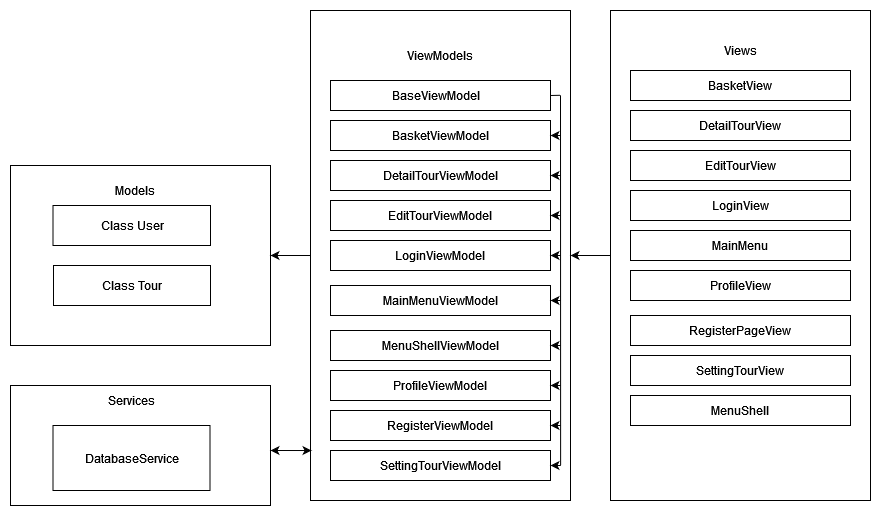

The diagram above was exported from draw.io. Its source (the exported page's mxGraphModel, read from the mxfile embedded in the PNG):
<mxGraphModel dx="1050" dy="538" grid="1" gridSize="10" guides="1" tooltips="1" connect="1" arrows="1" fold="1" page="1" pageScale="1" pageWidth="827" pageHeight="1169" math="0" shadow="0">
  <root>
    <mxCell id="0" />
    <mxCell id="1" parent="0" />
    <mxCell id="60odFdYAIiWu31MztMrQ-1" value="" style="rounded=0;whiteSpace=wrap;html=1;" vertex="1" parent="1">
      <mxGeometry x="20" y="230" width="260" height="180" as="geometry" />
    </mxCell>
    <mxCell id="60odFdYAIiWu31MztMrQ-2" value="Class User" style="rounded=0;whiteSpace=wrap;html=1;" vertex="1" parent="1">
      <mxGeometry x="62.5" y="270" width="157.5" height="40" as="geometry" />
    </mxCell>
    <mxCell id="60odFdYAIiWu31MztMrQ-3" value="Models" style="text;html=1;strokeColor=none;fillColor=none;align=center;verticalAlign=middle;whiteSpace=wrap;rounded=0;" vertex="1" parent="1">
      <mxGeometry x="115" y="240" width="60" height="30" as="geometry" />
    </mxCell>
    <mxCell id="60odFdYAIiWu31MztMrQ-4" value="Class Tour" style="rounded=0;whiteSpace=wrap;html=1;" vertex="1" parent="1">
      <mxGeometry x="63" y="330" width="157" height="40" as="geometry" />
    </mxCell>
    <mxCell id="60odFdYAIiWu31MztMrQ-5" value="" style="rounded=0;whiteSpace=wrap;html=1;" vertex="1" parent="1">
      <mxGeometry x="320" y="75" width="260" height="490" as="geometry" />
    </mxCell>
    <mxCell id="60odFdYAIiWu31MztMrQ-6" value="&lt;div&gt;ViewModels&lt;/div&gt;" style="text;html=1;strokeColor=none;fillColor=none;align=center;verticalAlign=middle;whiteSpace=wrap;rounded=0;" vertex="1" parent="1">
      <mxGeometry x="420" y="105" width="60" height="30" as="geometry" />
    </mxCell>
    <mxCell id="60odFdYAIiWu31MztMrQ-7" value="BaseViewModel&lt;span style=&quot;white-space: pre;&quot;&gt; &lt;/span&gt;" style="rounded=0;whiteSpace=wrap;html=1;" vertex="1" parent="1">
      <mxGeometry x="340" y="145" width="220" height="30" as="geometry" />
    </mxCell>
    <mxCell id="60odFdYAIiWu31MztMrQ-8" value="BasketViewModel" style="rounded=0;whiteSpace=wrap;html=1;" vertex="1" parent="1">
      <mxGeometry x="340" y="185" width="220" height="30" as="geometry" />
    </mxCell>
    <mxCell id="60odFdYAIiWu31MztMrQ-12" value="DetailTourViewModel" style="rounded=0;whiteSpace=wrap;html=1;" vertex="1" parent="1">
      <mxGeometry x="340" y="225" width="220" height="30" as="geometry" />
    </mxCell>
    <mxCell id="60odFdYAIiWu31MztMrQ-13" value="EditTourViewModel" style="rounded=0;whiteSpace=wrap;html=1;" vertex="1" parent="1">
      <mxGeometry x="340" y="265" width="220" height="30" as="geometry" />
    </mxCell>
    <mxCell id="60odFdYAIiWu31MztMrQ-14" value="LoginViewModel" style="rounded=0;whiteSpace=wrap;html=1;" vertex="1" parent="1">
      <mxGeometry x="340" y="305" width="220" height="30" as="geometry" />
    </mxCell>
    <mxCell id="60odFdYAIiWu31MztMrQ-15" value="MainMenuViewModel" style="rounded=0;whiteSpace=wrap;html=1;" vertex="1" parent="1">
      <mxGeometry x="340" y="350" width="220" height="30" as="geometry" />
    </mxCell>
    <mxCell id="60odFdYAIiWu31MztMrQ-16" value="MenuShellViewModel" style="rounded=0;whiteSpace=wrap;html=1;" vertex="1" parent="1">
      <mxGeometry x="340" y="395" width="220" height="30" as="geometry" />
    </mxCell>
    <mxCell id="60odFdYAIiWu31MztMrQ-17" value="ProfileViewModel" style="rounded=0;whiteSpace=wrap;html=1;" vertex="1" parent="1">
      <mxGeometry x="340" y="435" width="220" height="30" as="geometry" />
    </mxCell>
    <mxCell id="60odFdYAIiWu31MztMrQ-18" value="RegisterViewModel" style="rounded=0;whiteSpace=wrap;html=1;" vertex="1" parent="1">
      <mxGeometry x="340" y="475" width="220" height="30" as="geometry" />
    </mxCell>
    <mxCell id="60odFdYAIiWu31MztMrQ-19" value="SettingTourViewModel" style="rounded=0;whiteSpace=wrap;html=1;" vertex="1" parent="1">
      <mxGeometry x="340" y="515" width="220" height="30" as="geometry" />
    </mxCell>
    <mxCell id="60odFdYAIiWu31MztMrQ-20" value="" style="endArrow=none;html=1;rounded=0;entryX=0.962;entryY=0.173;entryDx=0;entryDy=0;entryPerimeter=0;" edge="1" parent="1" target="60odFdYAIiWu31MztMrQ-5">
      <mxGeometry width="50" height="50" relative="1" as="geometry">
        <mxPoint x="560" y="160" as="sourcePoint" />
        <mxPoint x="610" y="110" as="targetPoint" />
      </mxGeometry>
    </mxCell>
    <mxCell id="60odFdYAIiWu31MztMrQ-21" value="" style="endArrow=none;html=1;rounded=0;exitX=0.962;exitY=0.929;exitDx=0;exitDy=0;exitPerimeter=0;" edge="1" parent="1" source="60odFdYAIiWu31MztMrQ-5">
      <mxGeometry width="50" height="50" relative="1" as="geometry">
        <mxPoint x="520" y="210" as="sourcePoint" />
        <mxPoint x="570" y="160" as="targetPoint" />
      </mxGeometry>
    </mxCell>
    <mxCell id="60odFdYAIiWu31MztMrQ-22" value="" style="endArrow=classic;html=1;rounded=0;entryX=1;entryY=0.5;entryDx=0;entryDy=0;" edge="1" parent="1" target="60odFdYAIiWu31MztMrQ-8">
      <mxGeometry width="50" height="50" relative="1" as="geometry">
        <mxPoint x="570" y="200" as="sourcePoint" />
        <mxPoint x="620" y="150" as="targetPoint" />
      </mxGeometry>
    </mxCell>
    <mxCell id="60odFdYAIiWu31MztMrQ-24" value="" style="endArrow=classic;html=1;rounded=0;entryX=1;entryY=0.5;entryDx=0;entryDy=0;" edge="1" parent="1">
      <mxGeometry width="50" height="50" relative="1" as="geometry">
        <mxPoint x="570" y="240" as="sourcePoint" />
        <mxPoint x="560" y="240" as="targetPoint" />
      </mxGeometry>
    </mxCell>
    <mxCell id="60odFdYAIiWu31MztMrQ-29" value="" style="endArrow=classic;html=1;rounded=0;entryX=1;entryY=0.5;entryDx=0;entryDy=0;" edge="1" parent="1" target="60odFdYAIiWu31MztMrQ-13">
      <mxGeometry width="50" height="50" relative="1" as="geometry">
        <mxPoint x="570" y="280" as="sourcePoint" />
        <mxPoint x="620" y="230" as="targetPoint" />
      </mxGeometry>
    </mxCell>
    <mxCell id="60odFdYAIiWu31MztMrQ-30" value="" style="endArrow=classic;html=1;rounded=0;entryX=1;entryY=0.5;entryDx=0;entryDy=0;" edge="1" parent="1" target="60odFdYAIiWu31MztMrQ-14">
      <mxGeometry width="50" height="50" relative="1" as="geometry">
        <mxPoint x="570" y="320" as="sourcePoint" />
        <mxPoint x="620" y="270" as="targetPoint" />
      </mxGeometry>
    </mxCell>
    <mxCell id="60odFdYAIiWu31MztMrQ-31" value="" style="endArrow=classic;html=1;rounded=0;entryX=1;entryY=0.5;entryDx=0;entryDy=0;" edge="1" parent="1" target="60odFdYAIiWu31MztMrQ-15">
      <mxGeometry width="50" height="50" relative="1" as="geometry">
        <mxPoint x="570" y="365" as="sourcePoint" />
        <mxPoint x="620" y="320" as="targetPoint" />
      </mxGeometry>
    </mxCell>
    <mxCell id="60odFdYAIiWu31MztMrQ-32" value="" style="endArrow=classic;html=1;rounded=0;entryX=1;entryY=0.5;entryDx=0;entryDy=0;" edge="1" parent="1" target="60odFdYAIiWu31MztMrQ-16">
      <mxGeometry width="50" height="50" relative="1" as="geometry">
        <mxPoint x="570" y="410" as="sourcePoint" />
        <mxPoint x="620" y="360" as="targetPoint" />
      </mxGeometry>
    </mxCell>
    <mxCell id="60odFdYAIiWu31MztMrQ-33" value="" style="endArrow=classic;html=1;rounded=0;entryX=1;entryY=0.5;entryDx=0;entryDy=0;" edge="1" parent="1" target="60odFdYAIiWu31MztMrQ-17">
      <mxGeometry width="50" height="50" relative="1" as="geometry">
        <mxPoint x="570" y="450" as="sourcePoint" />
        <mxPoint x="620" y="400" as="targetPoint" />
      </mxGeometry>
    </mxCell>
    <mxCell id="60odFdYAIiWu31MztMrQ-34" value="" style="endArrow=classic;html=1;rounded=0;entryX=1;entryY=0.5;entryDx=0;entryDy=0;" edge="1" parent="1" target="60odFdYAIiWu31MztMrQ-18">
      <mxGeometry width="50" height="50" relative="1" as="geometry">
        <mxPoint x="570" y="490" as="sourcePoint" />
        <mxPoint x="620" y="440" as="targetPoint" />
      </mxGeometry>
    </mxCell>
    <mxCell id="60odFdYAIiWu31MztMrQ-35" value="" style="endArrow=classic;html=1;rounded=0;entryX=1;entryY=0.5;entryDx=0;entryDy=0;" edge="1" parent="1" target="60odFdYAIiWu31MztMrQ-19">
      <mxGeometry width="50" height="50" relative="1" as="geometry">
        <mxPoint x="570" y="530" as="sourcePoint" />
        <mxPoint x="620" y="480" as="targetPoint" />
      </mxGeometry>
    </mxCell>
    <mxCell id="60odFdYAIiWu31MztMrQ-36" value="" style="rounded=0;whiteSpace=wrap;html=1;" vertex="1" parent="1">
      <mxGeometry x="620" y="75" width="260" height="490" as="geometry" />
    </mxCell>
    <mxCell id="60odFdYAIiWu31MztMrQ-48" value="RegisterPageView" style="rounded=0;whiteSpace=wrap;html=1;" vertex="1" parent="60odFdYAIiWu31MztMrQ-36">
      <mxGeometry x="20" y="305" width="220" height="30" as="geometry" />
    </mxCell>
    <mxCell id="60odFdYAIiWu31MztMrQ-50" value="SettingTourView" style="rounded=0;whiteSpace=wrap;html=1;" vertex="1" parent="60odFdYAIiWu31MztMrQ-36">
      <mxGeometry x="20" y="345" width="220" height="30" as="geometry" />
    </mxCell>
    <mxCell id="60odFdYAIiWu31MztMrQ-51" value="MenuShell" style="rounded=0;whiteSpace=wrap;html=1;" vertex="1" parent="60odFdYAIiWu31MztMrQ-36">
      <mxGeometry x="20" y="385" width="220" height="30" as="geometry" />
    </mxCell>
    <mxCell id="60odFdYAIiWu31MztMrQ-37" value="&lt;div&gt;Views&lt;/div&gt;" style="text;html=1;strokeColor=none;fillColor=none;align=center;verticalAlign=middle;whiteSpace=wrap;rounded=0;" vertex="1" parent="1">
      <mxGeometry x="720" y="100" width="60" height="30" as="geometry" />
    </mxCell>
    <mxCell id="60odFdYAIiWu31MztMrQ-39" value="BasketView" style="rounded=0;whiteSpace=wrap;html=1;" vertex="1" parent="1">
      <mxGeometry x="640" y="135" width="220" height="30" as="geometry" />
    </mxCell>
    <mxCell id="60odFdYAIiWu31MztMrQ-41" value="DetailTourView" style="rounded=0;whiteSpace=wrap;html=1;" vertex="1" parent="1">
      <mxGeometry x="640" y="175" width="220" height="30" as="geometry" />
    </mxCell>
    <mxCell id="60odFdYAIiWu31MztMrQ-44" value="EditTourView" style="rounded=0;whiteSpace=wrap;html=1;" vertex="1" parent="1">
      <mxGeometry x="640" y="215" width="220" height="30" as="geometry" />
    </mxCell>
    <mxCell id="60odFdYAIiWu31MztMrQ-45" value="LoginView" style="rounded=0;whiteSpace=wrap;html=1;" vertex="1" parent="1">
      <mxGeometry x="640" y="255" width="220" height="30" as="geometry" />
    </mxCell>
    <mxCell id="60odFdYAIiWu31MztMrQ-46" value="MainMenu" style="rounded=0;whiteSpace=wrap;html=1;" vertex="1" parent="1">
      <mxGeometry x="640" y="295" width="220" height="30" as="geometry" />
    </mxCell>
    <mxCell id="60odFdYAIiWu31MztMrQ-47" value="ProfileView" style="rounded=0;whiteSpace=wrap;html=1;" vertex="1" parent="1">
      <mxGeometry x="640" y="335" width="220" height="30" as="geometry" />
    </mxCell>
    <mxCell id="60odFdYAIiWu31MztMrQ-52" value="" style="endArrow=classic;html=1;rounded=0;entryX=1;entryY=0.5;entryDx=0;entryDy=0;" edge="1" parent="1" target="60odFdYAIiWu31MztMrQ-5">
      <mxGeometry width="50" height="50" relative="1" as="geometry">
        <mxPoint x="620" y="320" as="sourcePoint" />
        <mxPoint x="670" y="270" as="targetPoint" />
      </mxGeometry>
    </mxCell>
    <mxCell id="60odFdYAIiWu31MztMrQ-53" value="" style="rounded=0;whiteSpace=wrap;html=1;" vertex="1" parent="1">
      <mxGeometry x="20" y="450" width="260" height="120" as="geometry" />
    </mxCell>
    <mxCell id="60odFdYAIiWu31MztMrQ-54" value="DatabaseService" style="rounded=0;whiteSpace=wrap;html=1;" vertex="1" parent="1">
      <mxGeometry x="62.5" y="490" width="157" height="65" as="geometry" />
    </mxCell>
    <mxCell id="60odFdYAIiWu31MztMrQ-55" value="Services" style="text;html=1;strokeColor=none;fillColor=none;align=center;verticalAlign=middle;whiteSpace=wrap;rounded=0;" vertex="1" parent="1">
      <mxGeometry x="111" y="450" width="60" height="30" as="geometry" />
    </mxCell>
    <mxCell id="60odFdYAIiWu31MztMrQ-57" value="" style="endArrow=classic;html=1;rounded=0;entryX=1;entryY=0.5;entryDx=0;entryDy=0;" edge="1" parent="1" target="60odFdYAIiWu31MztMrQ-1">
      <mxGeometry width="50" height="50" relative="1" as="geometry">
        <mxPoint x="320" y="320" as="sourcePoint" />
        <mxPoint x="370" y="270" as="targetPoint" />
      </mxGeometry>
    </mxCell>
    <mxCell id="60odFdYAIiWu31MztMrQ-58" value="" style="endArrow=classic;startArrow=classic;html=1;rounded=0;entryX=0.004;entryY=0.898;entryDx=0;entryDy=0;entryPerimeter=0;" edge="1" parent="1" target="60odFdYAIiWu31MztMrQ-5">
      <mxGeometry width="50" height="50" relative="1" as="geometry">
        <mxPoint x="280" y="515" as="sourcePoint" />
        <mxPoint x="330" y="465" as="targetPoint" />
      </mxGeometry>
    </mxCell>
  </root>
</mxGraphModel>